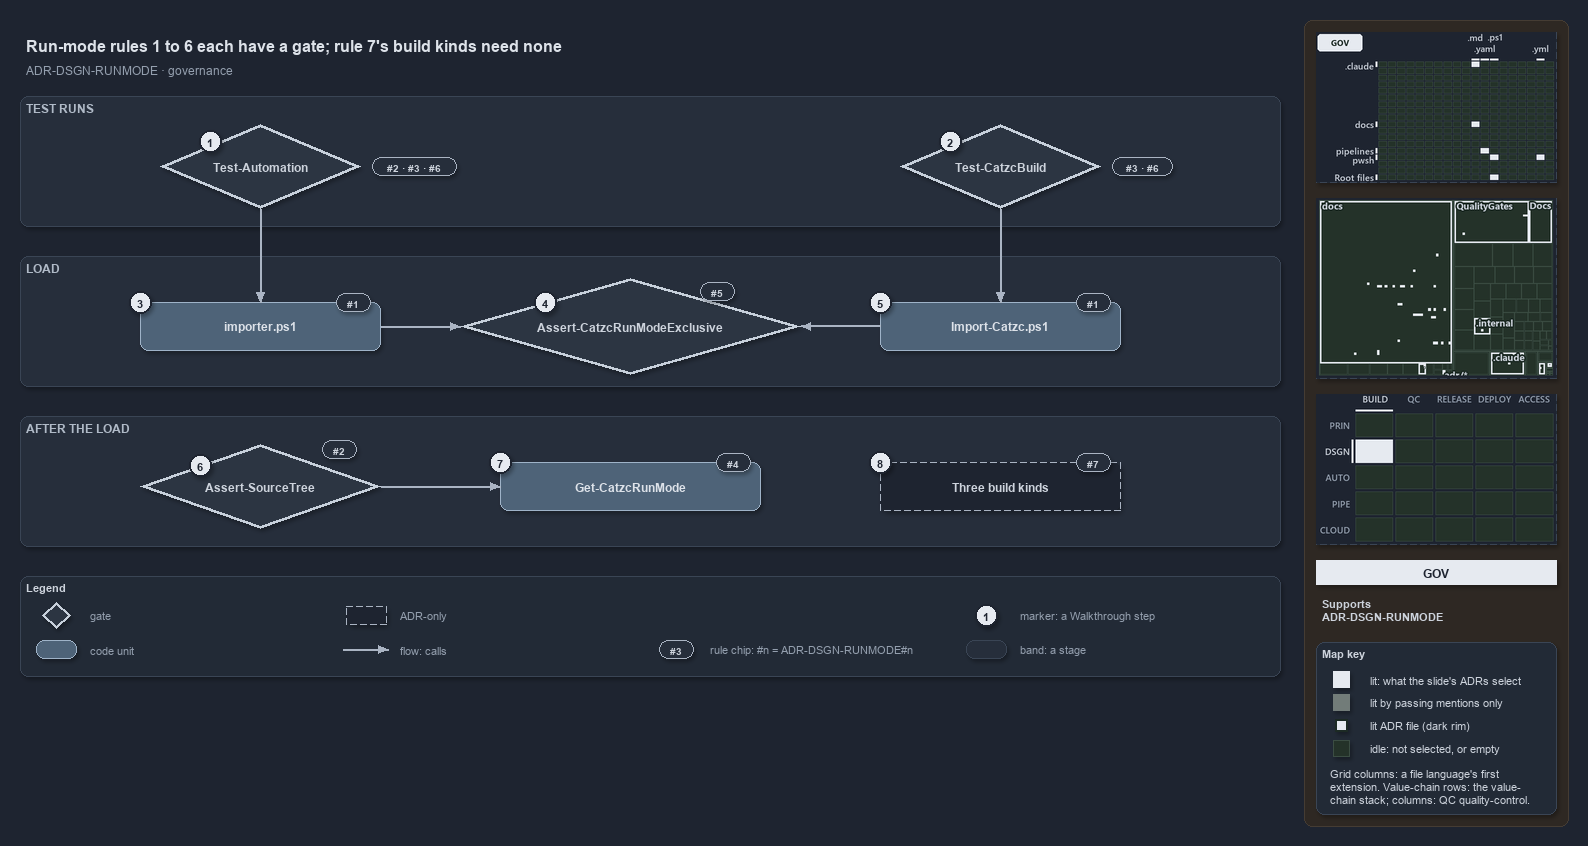

The diagram above was exported from draw.io. Its source (the exported page's mxGraphModel, read from the mxfile embedded in the PNG):
<mxGraphModel dx="1024" dy="768" grid="0" gridSize="10" guides="1" tooltips="1" connect="1" arrows="1" fold="1" page="1" pageScale="1" pageWidth="1572" pageHeight="690" background="#1E2430" math="0" shadow="1">
  <root>
    <mxCell id="0" />
    <mxCell id="1" parent="0" />
    <mxCell id="sidebar-bg" value="" style="rounded=1;arcSize=2;html=1;fillColor=#2E2823;strokeColor=#453C33;shadow=0;" vertex="1" parent="1">
      <mxGeometry x="1304" y="4" width="264" height="806" as="geometry" />
    </mxCell>
    <mxCell id="title" value="Run-mode rules 1 to 6 each have a gate; rule 7's build kinds need none" style="text;html=1;align=left;verticalAlign=middle;fontSize=16;fontStyle=1;fontColor=#DDE2E9;" vertex="1" parent="1">
      <mxGeometry x="20" y="14" width="1260" height="30" as="geometry" />
    </mxCell>
    <mxCell id="subtitle" value="ADR-DSGN-RUNMODE &amp;#183; governance" style="text;html=1;align=left;verticalAlign=middle;fontSize=12;fontColor=#949FAE;" vertex="1" parent="1">
      <mxGeometry x="20" y="44" width="1240" height="20" as="geometry" />
    </mxCell>
    <mxCell id="band-tests" value="TEST RUNS" style="rounded=1;html=1;arcSize=3;fillColor=#262E3B;strokeColor=#3A4555;verticalAlign=top;align=left;spacingLeft=8;fontStyle=1;fontSize=12;fontColor=#B0BAC7;" vertex="1" parent="1">
      <mxGeometry x="20" y="80" width="1260" height="130" as="geometry" />
    </mxCell>
    <mxCell id="band-load" value="LOAD" style="rounded=1;html=1;arcSize=3;fillColor=#262E3B;strokeColor=#3A4555;verticalAlign=top;align=left;spacingLeft=8;fontStyle=1;fontSize=12;fontColor=#B0BAC7;" vertex="1" parent="1">
      <mxGeometry x="20" y="240" width="1260" height="130" as="geometry" />
    </mxCell>
    <mxCell id="band-after" value="AFTER THE LOAD" style="rounded=1;html=1;arcSize=3;fillColor=#262E3B;strokeColor=#3A4555;verticalAlign=top;align=left;spacingLeft=8;fontStyle=1;fontSize=12;fontColor=#B0BAC7;" vertex="1" parent="1">
      <mxGeometry x="20" y="400" width="1260" height="130" as="geometry" />
    </mxCell>
    <mxCell id="g-test-automation" value="&lt;b&gt;Test-Automation&lt;/b&gt;" style="rhombus;whiteSpace=wrap;html=1;fillColor=#2C3542;strokeColor=#C7D0DB;strokeWidth=3;fontSize=12;fontColor=#CDD3DC;" vertex="1" parent="1">
      <mxGeometry x="160" y="108" width="200" height="84" as="geometry" />
    </mxCell>
    <mxCell id="g-test-build" value="&lt;b&gt;Test-CatzcBuild&lt;/b&gt;" style="rhombus;whiteSpace=wrap;html=1;fillColor=#2C3542;strokeColor=#C7D0DB;strokeWidth=3;fontSize=12;fontColor=#CDD3DC;" vertex="1" parent="1">
      <mxGeometry x="900" y="108" width="200" height="84" as="geometry" />
    </mxCell>
    <mxCell id="g-importer" value="&lt;b&gt;importer.ps1&lt;/b&gt;" style="rounded=1;whiteSpace=wrap;html=1;arcSize=20;fillColor=#4E6378;strokeColor=#9FB3C8;fontColor=#DDE2E9;fontSize=12;" vertex="1" parent="1">
      <mxGeometry x="140" y="286" width="240" height="48" as="geometry" />
    </mxCell>
    <mxCell id="g-exclusive" value="&lt;b&gt;Assert-CatzcRunModeExclusive&lt;/b&gt;" style="rhombus;whiteSpace=wrap;html=1;fillColor=#2C3542;strokeColor=#C7D0DB;strokeWidth=3;fontSize=12;fontColor=#CDD3DC;" vertex="1" parent="1">
      <mxGeometry x="460" y="262" width="340" height="96" as="geometry" />
    </mxCell>
    <mxCell id="g-import-catzc" value="&lt;b&gt;Import-Catzc.ps1&lt;/b&gt;" style="rounded=1;whiteSpace=wrap;html=1;arcSize=20;fillColor=#4E6378;strokeColor=#9FB3C8;fontColor=#DDE2E9;fontSize=12;" vertex="1" parent="1">
      <mxGeometry x="880" y="286" width="240" height="48" as="geometry" />
    </mxCell>
    <mxCell id="g-kind" value="&lt;b&gt;Three build kinds&lt;/b&gt;" style="rounded=1;whiteSpace=wrap;html=1;arcSize=20;fillColor=#1E2430;strokeColor=#AAB4C3;dashed=1;fontSize=12;" vertex="1" parent="1">
      <mxGeometry x="880" y="446" width="240" height="48" as="geometry" />
    </mxCell>
    <mxCell id="g-runmode" value="&lt;b&gt;Get-CatzcRunMode&lt;/b&gt;" style="rounded=1;whiteSpace=wrap;html=1;arcSize=20;fillColor=#4E6378;strokeColor=#9FB3C8;fontColor=#DDE2E9;fontSize=12;" vertex="1" parent="1">
      <mxGeometry x="500" y="446" width="260" height="48" as="geometry" />
    </mxCell>
    <mxCell id="g-sourcetree" value="&lt;b&gt;Assert-SourceTree&lt;/b&gt;" style="rhombus;whiteSpace=wrap;html=1;fillColor=#2C3542;strokeColor=#C7D0DB;strokeWidth=3;fontSize=12;fontColor=#CDD3DC;" vertex="1" parent="1">
      <mxGeometry x="140" y="428" width="240" height="84" as="geometry" />
    </mxCell>
    <mxCell id="p-e-ta-importer-a" value="" style="text;html=1;strokeColor=none;fillColor=none;" vertex="1" parent="1">
      <mxGeometry x="260" y="192" width="1" height="1" as="geometry" />
    </mxCell>
    <mxCell id="p-e-ta-importer-b" value="" style="text;html=1;strokeColor=none;fillColor=none;" vertex="1" parent="1">
      <mxGeometry x="260" y="286" width="1" height="1" as="geometry" />
    </mxCell>
    <mxCell id="e-ta-importer" value="" style="edgeStyle=orthogonalEdgeStyle;rounded=1;html=1;fontSize=11;endArrow=block;strokeColor=#AAB4C3;fontColor=#CDD3DC;shadow=0;" edge="1" parent="1" source="p-e-ta-importer-a" target="p-e-ta-importer-b">
      <mxGeometry relative="1" as="geometry" />
    </mxCell>
    <mxCell id="p-e-tb-import-a" value="" style="text;html=1;strokeColor=none;fillColor=none;" vertex="1" parent="1">
      <mxGeometry x="1000" y="192" width="1" height="1" as="geometry" />
    </mxCell>
    <mxCell id="p-e-tb-import-b" value="" style="text;html=1;strokeColor=none;fillColor=none;" vertex="1" parent="1">
      <mxGeometry x="1000" y="286" width="1" height="1" as="geometry" />
    </mxCell>
    <mxCell id="e-tb-import" value="" style="edgeStyle=orthogonalEdgeStyle;rounded=1;html=1;fontSize=11;endArrow=block;strokeColor=#AAB4C3;fontColor=#CDD3DC;shadow=0;" edge="1" parent="1" source="p-e-tb-import-a" target="p-e-tb-import-b">
      <mxGeometry relative="1" as="geometry" />
    </mxCell>
    <mxCell id="p-e-importer-exclusive-a" value="" style="text;html=1;strokeColor=none;fillColor=none;" vertex="1" parent="1">
      <mxGeometry x="380" y="310" width="1" height="1" as="geometry" />
    </mxCell>
    <mxCell id="p-e-importer-exclusive-b" value="" style="text;html=1;strokeColor=none;fillColor=none;" vertex="1" parent="1">
      <mxGeometry x="460" y="310" width="1" height="1" as="geometry" />
    </mxCell>
    <mxCell id="e-importer-exclusive" value="" style="edgeStyle=orthogonalEdgeStyle;rounded=1;html=1;fontSize=11;endArrow=block;strokeColor=#AAB4C3;fontColor=#CDD3DC;shadow=0;" edge="1" parent="1" source="p-e-importer-exclusive-a" target="p-e-importer-exclusive-b">
      <mxGeometry relative="1" as="geometry" />
    </mxCell>
    <mxCell id="p-e-import-exclusive-a" value="" style="text;html=1;strokeColor=none;fillColor=none;" vertex="1" parent="1">
      <mxGeometry x="880" y="310" width="1" height="1" as="geometry" />
    </mxCell>
    <mxCell id="p-e-import-exclusive-b" value="" style="text;html=1;strokeColor=none;fillColor=none;" vertex="1" parent="1">
      <mxGeometry x="800" y="310" width="1" height="1" as="geometry" />
    </mxCell>
    <mxCell id="e-import-exclusive" value="" style="edgeStyle=orthogonalEdgeStyle;rounded=1;html=1;fontSize=11;endArrow=block;strokeColor=#AAB4C3;fontColor=#CDD3DC;shadow=0;" edge="1" parent="1" source="p-e-import-exclusive-a" target="p-e-import-exclusive-b">
      <mxGeometry relative="1" as="geometry" />
    </mxCell>
    <mxCell id="p-e-sourcetree-runmode-a" value="" style="text;html=1;strokeColor=none;fillColor=none;" vertex="1" parent="1">
      <mxGeometry x="380" y="470" width="1" height="1" as="geometry" />
    </mxCell>
    <mxCell id="p-e-sourcetree-runmode-b" value="" style="text;html=1;strokeColor=none;fillColor=none;" vertex="1" parent="1">
      <mxGeometry x="500" y="470" width="1" height="1" as="geometry" />
    </mxCell>
    <mxCell id="e-sourcetree-runmode" value="" style="edgeStyle=orthogonalEdgeStyle;rounded=1;html=1;fontSize=11;endArrow=block;strokeColor=#AAB4C3;fontColor=#CDD3DC;shadow=0;" edge="1" parent="1" source="p-e-sourcetree-runmode-a" target="p-e-sourcetree-runmode-b">
      <mxGeometry relative="1" as="geometry" />
    </mxCell>
    <mxCell id="p-e-runmode-kind-a" value="" style="text;html=1;strokeColor=none;fillColor=none;" vertex="1" parent="1">
      <mxGeometry x="760" y="470" width="1" height="1" as="geometry" />
    </mxCell>
    <mxCell id="p-e-runmode-kind-b" value="" style="text;html=1;strokeColor=none;fillColor=none;" vertex="1" parent="1">
      <mxGeometry x="880" y="470" width="1" height="1" as="geometry" />
    </mxCell>
    <mxCell id="chip-ta" value="#2 &amp;#183; #3 &amp;#183; #6" style="rounded=1;arcSize=50;whiteSpace=wrap;html=1;fillColor=#262E3B;strokeColor=#AAB4C3;fontColor=#CDD3DC;fontStyle=1;fontSize=10.5;" vertex="1" parent="1">
      <mxGeometry x="372" y="141" width="84" height="18" as="geometry" />
    </mxCell>
    <mxCell id="chip-tb" value="#3 &amp;#183; #6" style="rounded=1;arcSize=50;whiteSpace=wrap;html=1;fillColor=#262E3B;strokeColor=#AAB4C3;fontColor=#CDD3DC;fontStyle=1;fontSize=10.5;" vertex="1" parent="1">
      <mxGeometry x="1112" y="141" width="60" height="18" as="geometry" />
    </mxCell>
    <mxCell id="chip-importer" value="#1" style="rounded=1;arcSize=50;whiteSpace=wrap;html=1;fillColor=#262E3B;strokeColor=#AAB4C3;fontColor=#CDD3DC;fontStyle=1;fontSize=10.5;" vertex="1" parent="1">
      <mxGeometry x="336" y="277" width="34" height="18" as="geometry" />
    </mxCell>
    <mxCell id="chip-exclusive" value="#5" style="rounded=1;arcSize=50;whiteSpace=wrap;html=1;fillColor=#262E3B;strokeColor=#AAB4C3;fontColor=#CDD3DC;fontStyle=1;fontSize=10.5;" vertex="1" parent="1">
      <mxGeometry x="700" y="266" width="34" height="18" as="geometry" />
    </mxCell>
    <mxCell id="chip-import" value="#1" style="rounded=1;arcSize=50;whiteSpace=wrap;html=1;fillColor=#262E3B;strokeColor=#AAB4C3;fontColor=#CDD3DC;fontStyle=1;fontSize=10.5;" vertex="1" parent="1">
      <mxGeometry x="1076" y="277" width="34" height="18" as="geometry" />
    </mxCell>
    <mxCell id="chip-kind" value="#7" style="rounded=1;arcSize=50;whiteSpace=wrap;html=1;fillColor=#262E3B;strokeColor=#AAB4C3;fontColor=#CDD3DC;fontStyle=1;fontSize=10.5;" vertex="1" parent="1">
      <mxGeometry x="1076" y="437" width="34" height="18" as="geometry" />
    </mxCell>
    <mxCell id="chip-runmode" value="#4" style="rounded=1;arcSize=50;whiteSpace=wrap;html=1;fillColor=#262E3B;strokeColor=#AAB4C3;fontColor=#CDD3DC;fontStyle=1;fontSize=10.5;" vertex="1" parent="1">
      <mxGeometry x="716" y="437" width="34" height="18" as="geometry" />
    </mxCell>
    <mxCell id="chip-sourcetree" value="#2" style="rounded=1;arcSize=50;whiteSpace=wrap;html=1;fillColor=#262E3B;strokeColor=#AAB4C3;fontColor=#CDD3DC;fontStyle=1;fontSize=10.5;" vertex="1" parent="1">
      <mxGeometry x="322" y="424" width="34" height="18" as="geometry" />
    </mxCell>
    <mxCell id="mark-1" value="1" style="ellipse;html=1;fillColor=#E6EAF0;strokeColor=#1E2430;strokeWidth=2;fontColor=#1E2430;fontStyle=1;fontSize=11;" vertex="1" parent="1">
      <mxGeometry x="199" y="114" width="22" height="22" as="geometry" />
    </mxCell>
    <mxCell id="mark-2" value="2" style="ellipse;html=1;fillColor=#E6EAF0;strokeColor=#1E2430;strokeWidth=2;fontColor=#1E2430;fontStyle=1;fontSize=11;" vertex="1" parent="1">
      <mxGeometry x="939" y="114" width="22" height="22" as="geometry" />
    </mxCell>
    <mxCell id="mark-3" value="3" style="ellipse;html=1;fillColor=#E6EAF0;strokeColor=#1E2430;strokeWidth=2;fontColor=#1E2430;fontStyle=1;fontSize=11;" vertex="1" parent="1">
      <mxGeometry x="129" y="275" width="22" height="22" as="geometry" />
    </mxCell>
    <mxCell id="mark-4" value="4" style="ellipse;html=1;fillColor=#E6EAF0;strokeColor=#1E2430;strokeWidth=2;fontColor=#1E2430;fontStyle=1;fontSize=11;" vertex="1" parent="1">
      <mxGeometry x="534" y="275" width="22" height="22" as="geometry" />
    </mxCell>
    <mxCell id="mark-5" value="5" style="ellipse;html=1;fillColor=#E6EAF0;strokeColor=#1E2430;strokeWidth=2;fontColor=#1E2430;fontStyle=1;fontSize=11;" vertex="1" parent="1">
      <mxGeometry x="869" y="275" width="22" height="22" as="geometry" />
    </mxCell>
    <mxCell id="mark-6" value="6" style="ellipse;html=1;fillColor=#E6EAF0;strokeColor=#1E2430;strokeWidth=2;fontColor=#1E2430;fontStyle=1;fontSize=11;" vertex="1" parent="1">
      <mxGeometry x="189" y="438" width="22" height="22" as="geometry" />
    </mxCell>
    <mxCell id="mark-7" value="7" style="ellipse;html=1;fillColor=#E6EAF0;strokeColor=#1E2430;strokeWidth=2;fontColor=#1E2430;fontStyle=1;fontSize=11;" vertex="1" parent="1">
      <mxGeometry x="489" y="435" width="22" height="22" as="geometry" />
    </mxCell>
    <mxCell id="mark-8" value="8" style="ellipse;html=1;fillColor=#E6EAF0;strokeColor=#1E2430;strokeWidth=2;fontColor=#1E2430;fontStyle=1;fontSize=11;" vertex="1" parent="1">
      <mxGeometry x="869" y="435" width="22" height="22" as="geometry" />
    </mxCell>
    <mxCell id="legend" value="&lt;b&gt;Legend&lt;/b&gt;" style="rounded=1;whiteSpace=wrap;html=1;arcSize=6;fillColor=#222A36;strokeColor=#3A4555;align=left;verticalAlign=top;spacing=8;fontSize=11;fontColor=#CDD3DC;" vertex="1" parent="1">
      <mxGeometry x="20" y="560" width="1260" height="100" as="geometry" />
    </mxCell>
    <mxCell id="legend-0" value="" style="rhombus;whiteSpace=wrap;html=1;fillColor=#2C3542;strokeColor=#C7D0DB;strokeWidth=3;fontColor=#CDD3DC;" vertex="1" parent="1">
      <mxGeometry x="42" y="586" width="28" height="26" as="geometry" />
    </mxCell>
    <mxCell id="legend-0-text" value="gate" style="text;html=1;align=left;verticalAlign=middle;fontSize=11;fontColor=#949FAE;" vertex="1" parent="1">
      <mxGeometry x="84" y="589" width="260" height="20" as="geometry" />
    </mxCell>
    <mxCell id="legend-1" value="" style="rounded=1;whiteSpace=wrap;html=1;arcSize=20;fillColor=#4E6378;strokeColor=#9FB3C8;fontColor=#DDE2E9;" vertex="1" parent="1">
      <mxGeometry x="36" y="624" width="40" height="18" as="geometry" />
    </mxCell>
    <mxCell id="legend-1-text" value="code unit" style="text;html=1;align=left;verticalAlign=middle;fontSize=11;fontColor=#949FAE;" vertex="1" parent="1">
      <mxGeometry x="84" y="623" width="260" height="20" as="geometry" />
    </mxCell>
    <mxCell id="legend-2" value="" style="rounded=1;whiteSpace=wrap;html=1;arcSize=20;fillColor=#1E2430;strokeColor=#AAB4C3;dashed=1;" vertex="1" parent="1">
      <mxGeometry x="346" y="590" width="40" height="18" as="geometry" />
    </mxCell>
    <mxCell id="legend-2-text" value="ADR-only" style="text;html=1;align=left;verticalAlign=middle;fontSize=11;fontColor=#949FAE;" vertex="1" parent="1">
      <mxGeometry x="394" y="589" width="260" height="20" as="geometry" />
    </mxCell>
    <mxCell id="p-legend-3-a" value="" style="text;html=1;strokeColor=none;fillColor=none;" vertex="1" parent="1">
      <mxGeometry x="342" y="633" width="1" height="1" as="geometry" />
    </mxCell>
    <mxCell id="p-legend-3-b" value="" style="text;html=1;strokeColor=none;fillColor=none;" vertex="1" parent="1">
      <mxGeometry x="388" y="633" width="1" height="1" as="geometry" />
    </mxCell>
    <mxCell id="legend-3" value="" style="edgeStyle=orthogonalEdgeStyle;rounded=1;html=1;fontSize=11;endArrow=block;strokeColor=#AAB4C3;fontColor=#CDD3DC;shadow=0;" edge="1" parent="1" source="p-legend-3-a" target="p-legend-3-b">
      <mxGeometry relative="1" as="geometry" />
    </mxCell>
    <mxCell id="legend-3-text" value="flow: calls" style="text;html=1;align=left;verticalAlign=middle;fontSize=11;fontColor=#949FAE;" vertex="1" parent="1">
      <mxGeometry x="394" y="623" width="260" height="20" as="geometry" />
    </mxCell>
    <mxCell id="p-legend-4-a" value="" style="text;html=1;strokeColor=none;fillColor=none;" vertex="1" parent="1">
      <mxGeometry x="652" y="599" width="1" height="1" as="geometry" />
    </mxCell>
    <mxCell id="p-legend-4-b" value="" style="text;html=1;strokeColor=none;fillColor=none;" vertex="1" parent="1">
      <mxGeometry x="698" y="599" width="1" height="1" as="geometry" />
    </mxCell>
    <mxCell id="legend-5" value="#3" style="rounded=1;arcSize=50;whiteSpace=wrap;html=1;fillColor=#262E3B;strokeColor=#AAB4C3;fontColor=#CDD3DC;fontStyle=1;fontSize=10.5;" vertex="1" parent="1">
      <mxGeometry x="659" y="624" width="34" height="18" as="geometry" />
    </mxCell>
    <mxCell id="legend-5-text" value="rule chip: #n = ADR-DSGN-RUNMODE#n" style="text;html=1;align=left;verticalAlign=middle;fontSize=11;fontColor=#949FAE;" vertex="1" parent="1">
      <mxGeometry x="704" y="623" width="260" height="20" as="geometry" />
    </mxCell>
    <mxCell id="legend-6" value="1" style="ellipse;html=1;fillColor=#E6EAF0;strokeColor=#1E2430;strokeWidth=2;fontColor=#1E2430;fontStyle=1;fontSize=11;" vertex="1" parent="1">
      <mxGeometry x="975" y="588" width="22" height="22" as="geometry" />
    </mxCell>
    <mxCell id="legend-6-text" value="marker: a Walkthrough step" style="text;html=1;align=left;verticalAlign=middle;fontSize=11;fontColor=#949FAE;" vertex="1" parent="1">
      <mxGeometry x="1014" y="589" width="260" height="20" as="geometry" />
    </mxCell>
    <mxCell id="legend-7" value="" style="rounded=1;html=1;arcSize=3;fillColor=#262E3B;strokeColor=#3A4555;" vertex="1" parent="1">
      <mxGeometry x="966" y="624" width="40" height="18" as="geometry" />
    </mxCell>
    <mxCell id="legend-7-text" value="band: a stage" style="text;html=1;align=left;verticalAlign=middle;fontSize=11;fontColor=#949FAE;" vertex="1" parent="1">
      <mxGeometry x="1014" y="623" width="260" height="20" as="geometry" />
    </mxCell>
    <mxCell id="minimap-grid" value="" style="shape=image;html=1;imageAspect=0;aspect=fixed;verticalLabelPosition=bottom;strokeColor=#3A4555;dashed=1;fillColor=#222A36;image=data:image/png,(base64 omitted: 12748 chars);" vertex="1" parent="1">
      <mxGeometry x="1316" y="16" width="240" height="150" as="geometry" />
    </mxCell>
    <mxCell id="minimap-tree" value="" style="shape=image;html=1;imageAspect=0;aspect=fixed;verticalLabelPosition=bottom;strokeColor=#3A4555;dashed=1;fillColor=#222A36;image=data:image/png,(base64 omitted: 15416 chars);" vertex="1" parent="1">
      <mxGeometry x="1316" y="182" width="240" height="180" as="geometry" />
    </mxCell>
    <mxCell id="minimap-chain" value="" style="shape=image;html=1;imageAspect=0;aspect=fixed;verticalLabelPosition=bottom;strokeColor=#3A4555;dashed=1;fillColor=#222A36;image=data:image/png,(base64 omitted: 12436 chars);" vertex="1" parent="1">
      <mxGeometry x="1316" y="378" width="240" height="150" as="geometry" />
    </mxCell>
    <mxCell id="lens-badge" value="GOV" style="rounded=0;whiteSpace=wrap;html=1;align=center;verticalAlign=middle;fontSize=12;fontStyle=1;fontColor=#1E2430;fillColor=#E6EAF0;strokeColor=none;" vertex="1" parent="1">
      <mxGeometry x="1316" y="544" width="240" height="24" as="geometry" />
    </mxCell>
    <mxCell id="supports" value="&lt;b&gt;Supports&lt;/b&gt;&lt;br&gt;ADR-DSGN-RUNMODE" style="text;html=1;whiteSpace=wrap;align=left;verticalAlign=top;fontSize=11;fontColor=#CDD3DC;" vertex="1" parent="1">
      <mxGeometry x="1316" y="576" width="240" height="38" as="geometry" />
    </mxCell>
    <mxCell id="mapkey" value="&lt;b&gt;Map key&lt;/b&gt;" style="rounded=1;arcSize=6;whiteSpace=wrap;html=1;align=left;verticalAlign=top;fontSize=11;fontColor=#CDD3DC;fillColor=#222A36;strokeColor=#3A4555;spacingLeft=8;spacingTop=2;" vertex="1" parent="1">
      <mxGeometry x="1316" y="626" width="240" height="172" as="geometry" />
    </mxCell>
    <mxCell id="mapkey-lit" value="" style="rounded=0;html=1;fillColor=#E6EAF0;strokeColor=#E6EAF0;" vertex="1" parent="1">
      <mxGeometry x="1333.0" y="655.0" width="16" height="16" as="geometry" />
    </mxCell>
    <mxCell id="mapkey-lit-text" value="lit: what the slide's ADRs select" style="text;html=1;align=left;verticalAlign=middle;fontSize=11;fontColor=#CDD3DC;" vertex="1" parent="1">
      <mxGeometry x="1364" y="653" width="184" height="20" as="geometry" />
    </mxCell>
    <mxCell id="mapkey-touched" value="" style="rounded=0;html=1;fillColor=#727C79;strokeColor=#727C79;" vertex="1" parent="1">
      <mxGeometry x="1333.0" y="678.0" width="16" height="16" as="geometry" />
    </mxCell>
    <mxCell id="mapkey-touched-text" value="lit by passing mentions only" style="text;html=1;align=left;verticalAlign=middle;fontSize=11;fontColor=#CDD3DC;" vertex="1" parent="1">
      <mxGeometry x="1364" y="676" width="184" height="20" as="geometry" />
    </mxCell>
    <mxCell id="mapkey-adr" value="" style="rounded=0;html=1;fillColor=#E6EAF0;strokeColor=#1C2A24;strokeWidth=2;" vertex="1" parent="1">
      <mxGeometry x="1335.0" y="703.0" width="12" height="12" as="geometry" />
    </mxCell>
    <mxCell id="mapkey-adr-text" value="lit ADR file (dark rim)" style="text;html=1;align=left;verticalAlign=middle;fontSize=11;fontColor=#CDD3DC;" vertex="1" parent="1">
      <mxGeometry x="1364" y="699" width="184" height="20" as="geometry" />
    </mxCell>
    <mxCell id="mapkey-idle" value="" style="rounded=0;html=1;fillColor=#243229;strokeColor=#3B4D43;" vertex="1" parent="1">
      <mxGeometry x="1333.0" y="724.0" width="16" height="16" as="geometry" />
    </mxCell>
    <mxCell id="mapkey-idle-text" value="idle: not selected, or empty" style="text;html=1;align=left;verticalAlign=middle;fontSize=11;fontColor=#CDD3DC;" vertex="1" parent="1">
      <mxGeometry x="1364" y="722" width="184" height="20" as="geometry" />
    </mxCell>
    <mxCell id="mapkey-codes" value="Grid columns: a file language's first&lt;br&gt;extension. Value-chain rows: the value-&lt;br&gt;chain stack; columns: QC quality-control." style="text;html=1;align=left;verticalAlign=top;whiteSpace=wrap;fontSize=11;fontColor=#CDD3DC;" vertex="1" parent="1">
      <mxGeometry x="1324" y="746" width="224" height="46" as="geometry" />
    </mxCell>
  </root>
</mxGraphModel>